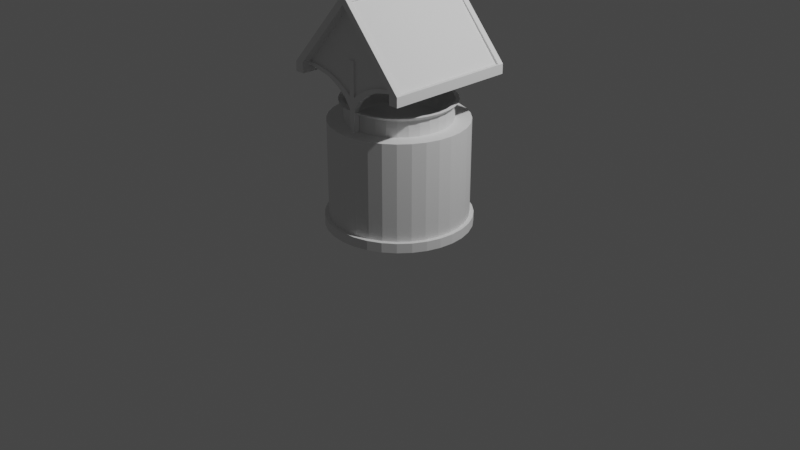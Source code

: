 # Source: greenhaven-well.blend  (saved by Blender 2.81.16; exported with 4.5.12 LTS)
import bpy
from mathutils import Matrix  # noqa: F401  (used for matrix-valued properties, if any)

bpy.ops.wm.read_factory_settings(use_empty=True)
scene = bpy.context.scene
scene.name = 'Scene'

# ---- collections
col_collection = bpy.data.collections.new('Collection'); scene.collection.children.link(col_collection)

# ---- world
world_world = bpy.data.worlds.new('World'); scene.world = world_world
world_world.use_nodes = True; world_world.node_tree.nodes.clear()
_N = world_world.node_tree.nodes; _L = world_world.node_tree.links
n0 = _N.new('ShaderNodeOutputWorld'); n0.name = 'World Output'; n0.location = (300, 300)
n1 = _N.new('ShaderNodeBackground'); n1.name = 'Background'; n1.location = (10, 300)
n1.inputs[0].default_value = (0.05088, 0.05088, 0.05088, 1.0)
_L.new(n1.outputs[0], n0.inputs[0])
n0.is_active_output = True
world_world.color = (0.05088, 0.05088, 0.05088)
world_world.use_sun_shadow = False
world_world.sun_shadow_jitter_overblur = 0.0

# ---- cameras
cam_camera = bpy.data.cameras.new('Camera')
cam_camera.clip_end = 100.0
cam_camera.ortho_scale = 7.314

# ---- lights
light_light = bpy.data.lights.new('Light', 'POINT')
light_light.transmission_factor = 0.0
light_light.energy = 1000.0
light_light.shadow_soft_size = 0.1
light_light.shadow_maximum_resolution = 0.006
light_light.use_absolute_resolution = True

# ---- meshes
me_cylinder = bpy.data.meshes.new('Cylinder')
me_cylinder.from_pydata([(-1.475e-08, 0.75, 0.0), (-1.469e-08, 0.7495, 0.1), (0.1463, 0.7356, 0.0), (0.1462, 0.7351, 0.1), (0.287, 0.6929, 0.0), (0.2868, 0.6924, 0.1), (0.4167, 0.6236, 0.0), (0.4164, 0.6232, 0.1), (0.5303, 0.5303, 0.0), (0.53, 0.53, 0.1), (0.6236, 0.4167, 0.0), (0.6232, 0.4164, 0.1), (0.6929, 0.287, 0.0), (0.6924, 0.2868, 0.1), (0.7356, 0.1463, 0.0), (0.7351, 0.1462, 0.1), (0.75, 1.501e-08, 0.0), (0.7495, 1.513e-08, 0.1), (0.7356, -0.1463, 0.0), (0.7351, -0.1462, 0.1), (0.6929, -0.287, 0.0), (0.6924, -0.2868, 0.1), (0.6236, -0.4167, 0.0), (0.6232, -0.4164, 0.1), (0.5303, -0.5303, 0.0), (0.53, -0.53, 0.1), (0.4167, -0.6236, 0.0), (0.4164, -0.6232, 0.1), (0.287, -0.6929, 0.0), (0.2868, -0.6924, 0.1), (0.1463, -0.7356, 0.0), (0.1462, -0.7351, 0.1), (-2.591e-07, -0.75, 0.0), (-2.589e-07, -0.7495, 0.1), (-0.1463, -0.7356, 0.0), (-0.1462, -0.7351, 0.1), (-0.287, -0.6929, 0.0), (-0.2868, -0.6924, 0.1), (-0.4167, -0.6236, 0.0), (-0.4164, -0.6232, 0.1), (-0.5303, -0.5303, 0.0), (-0.53, -0.53, 0.1), (-0.6236, -0.4167, 0.0), (-0.6232, -0.4164, 0.1), (-0.6929, -0.287, 0.0), (-0.6924, -0.2868, 0.1), (-0.7356, -0.1463, 0.0), (-0.7351, -0.1462, 0.1), (-0.75, 6.826e-07, 0.0), (-0.7495, 6.823e-07, 0.1), (-0.7356, 0.1463, 0.0), (-0.7351, 0.1462, 0.1), (-0.6929, 0.287, 0.0), (-0.6924, 0.2868, 0.1), (-0.6236, 0.4167, 0.0), (-0.6232, 0.4164, 0.1), (-0.5303, 0.5303, 0.0), (-0.53, 0.53, 0.1), (-0.4167, 0.6236, 0.0), (-0.4164, 0.6232, 0.1), (-0.287, 0.6929, 0.0), (-0.2868, 0.6924, 0.1), (-0.1463, 0.7356, 0.0), (-0.1462, 0.7351, 0.1), (-1.036e-08, 0.7082, 0.1), (0.1382, 0.6946, 0.1), (0.271, 0.6543, 0.1), (0.3935, 0.5889, 0.1), (0.5008, 0.5008, 0.1), (0.5889, 0.3935, 0.1), (0.6543, 0.271, 0.1), (0.6946, 0.1382, 0.1), (0.7082, 2.94e-08, 0.1), (0.6946, -0.1382, 0.1), (0.6543, -0.271, 0.1), (0.5889, -0.3935, 0.1), (0.5008, -0.5008, 0.1), (0.3935, -0.5889, 0.1), (0.271, -0.6543, 0.1), (0.1382, -0.6946, 0.1), (-2.411e-07, -0.7082, 0.1), (-0.1382, -0.6946, 0.1), (-0.271, -0.6543, 0.1), (-0.3935, -0.5889, 0.1), (-0.5008, -0.5008, 0.1), (-0.5889, -0.3935, 0.1), (-0.6543, -0.271, 0.1), (-0.6946, -0.1382, 0.1), (-0.7082, 6.598e-07, 0.1), (-0.6946, 0.1382, 0.1), (-0.6543, 0.271, 0.1), (-0.5889, 0.3935, 0.1), (-0.5008, 0.5008, 0.1), (-0.3935, 0.5889, 0.1), (-0.271, 0.6543, 0.1), (-0.1382, 0.6946, 0.1), (-2.924e-08, 0.7078, 1.1), (0.1381, 0.6942, 1.1), (0.2709, 0.6539, 1.1), (0.3932, 0.5885, 1.1), (0.5005, 0.5005, 1.1), (0.5885, 0.3932, 1.1), (0.6539, 0.2709, 1.1), (0.6942, 0.1381, 1.1), (0.7078, 2.954e-08, 1.1), (0.6942, -0.1381, 1.1), (0.6539, -0.2709, 1.1), (0.5885, -0.3932, 1.1), (0.5005, -0.5005, 1.1), (0.3932, -0.5885, 1.1), (0.2709, -0.6539, 1.1), (0.1381, -0.6942, 1.1), (-2.599e-07, -0.7078, 1.1), (-0.1381, -0.6942, 1.1), (-0.2709, -0.6539, 1.1), (-0.3932, -0.5885, 1.1), (-0.5005, -0.5005, 1.1), (-0.5885, -0.3932, 1.1), (-0.6539, -0.2709, 1.1), (-0.6942, -0.1381, 1.1), (-0.7078, 6.595e-07, 1.1), (-0.6942, 0.1381, 1.1), (-0.6539, 0.2709, 1.1), (-0.5885, 0.3932, 1.1), (-0.5005, 0.5005, 1.1), (-0.3932, 0.5885, 1.1), (-0.2709, 0.6539, 1.1), (-0.1381, 0.6942, 1.1), (-3.995e-09, 0.4145, 1.1), (0.08087, 0.4066, 1.1), (0.1586, 0.383, 1.1), (0.2303, 0.3447, 1.1), (0.2931, 0.2931, 1.1), (0.3447, 0.2303, 1.1), (0.383, 0.1586, 1.1), (0.4066, 0.08087, 1.1), (0.4145, 9.528e-08, 1.1), (0.4066, -0.08087, 1.1), (0.383, -0.1586, 1.1), (0.3447, -0.2303, 1.1), (0.2931, -0.2931, 1.1), (0.2303, -0.3447, 1.1), (0.1586, -0.383, 1.1), (0.08087, -0.4066, 1.1), (-1.391e-07, -0.4145, 1.1), (-0.08087, -0.4066, 1.1), (-0.1586, -0.383, 1.1), (-0.2303, -0.3447, 1.1), (-0.2931, -0.2931, 1.1), (-0.3447, -0.2303, 1.1), (-0.383, -0.1586, 1.1), (-0.4066, -0.08087, 1.1), (-0.4145, 4.642e-07, 1.1), (-0.4066, 0.08087, 1.1), (-0.383, 0.1586, 1.1), (-0.3447, 0.2303, 1.1), (-0.2931, 0.2931, 1.1), (-0.2303, 0.3447, 1.1), (-0.1586, 0.383, 1.1), (-0.08087, 0.4066, 1.1), (-1.221e-08, 0.5408, 1.1), (0.1055, 0.5304, 1.1), (0.2069, 0.4996, 1.1), (0.3004, 0.4496, 1.1), (0.3824, 0.3824, 1.1), (0.4496, 0.3004, 1.1), (0.4996, 0.2069, 1.1), (0.5304, 0.1055, 1.1), (0.5408, 7.041e-08, 1.1), (0.5304, -0.1055, 1.1), (0.4996, -0.2069, 1.1), (0.4496, -0.3004, 1.1), (0.3824, -0.3824, 1.1), (0.3004, -0.4496, 1.1), (0.2069, -0.4996, 1.1), (0.1055, -0.5304, 1.1), (-1.884e-07, -0.5408, 1.1), (-0.1055, -0.5304, 1.1), (-0.2069, -0.4996, 1.1), (-0.3004, -0.4496, 1.1), (-0.3824, -0.3824, 1.1), (-0.4496, -0.3004, 1.1), (-0.4996, -0.2069, 1.1), (-0.5304, -0.1055, 1.1), (-0.5408, 5.518e-07, 1.1), (-0.5304, 0.1055, 1.1), (-0.4996, 0.2069, 1.1), (-0.4496, 0.3004, 1.1), (-0.3824, 0.3824, 1.1), (-0.3004, 0.4496, 1.1), (-0.2069, 0.4996, 1.1), (-0.1055, 0.5304, 1.1), (0.1009, 0.5071, 1.259), (-1.271e-08, 0.5171, 1.259), (0.1979, 0.4777, 1.259), (0.2873, 0.4299, 1.259), (0.3656, 0.3656, 1.259), (0.4299, 0.2873, 1.259), (0.4777, 0.1979, 1.259), (0.5071, 0.1009, 1.259), (0.5171, 7.508e-08, 1.259), (0.5071, -0.1009, 1.259), (0.4777, -0.1979, 1.259), (0.4299, -0.2873, 1.259), (0.3656, -0.3656, 1.259), (0.2873, -0.4299, 1.259), (0.1979, -0.4777, 1.259), (0.1009, -0.5071, 1.259), (-1.812e-07, -0.5171, 1.259), (-0.1009, -0.5071, 1.259), (-0.1979, -0.4777, 1.259), (-0.2873, -0.4299, 1.259), (-0.3656, -0.3656, 1.259), (-0.4299, -0.2873, 1.259), (-0.4777, -0.1979, 1.259), (-0.5071, -0.1009, 1.259), (-0.5171, 5.353e-07, 1.259), (-0.5071, 0.1009, 1.259), (-0.4777, 0.1979, 1.259), (-0.4299, 0.2873, 1.259), (-0.3656, 0.3656, 1.259), (-0.2873, 0.4299, 1.259), (-0.1979, 0.4777, 1.259), (-0.1009, 0.5071, 1.259), (0.1055, 0.5304, 1.259), (-1.221e-08, 0.5408, 1.259), (0.2069, 0.4996, 1.259), (0.3004, 0.4496, 1.259), (0.3824, 0.3824, 1.259), (0.4496, 0.3004, 1.259), (0.4996, 0.2069, 1.259), (0.5304, 0.1055, 1.259), (0.5408, 7.041e-08, 1.259), (0.5304, -0.1055, 1.259), (0.4996, -0.2069, 1.259), (0.4496, -0.3004, 1.259), (0.3824, -0.3824, 1.259), (0.3004, -0.4496, 1.259), (0.2069, -0.4996, 1.259), (0.1055, -0.5304, 1.259), (-1.884e-07, -0.5408, 1.259), (-0.1055, -0.5304, 1.259), (-0.2069, -0.4996, 1.259), (-0.3004, -0.4496, 1.259), (-0.3824, -0.3824, 1.259), (-0.4496, -0.3004, 1.259), (-0.4996, -0.2069, 1.259), (-0.5304, -0.1055, 1.259), (-0.5408, 5.518e-07, 1.259), (-0.5304, 0.1055, 1.259), (-0.4996, 0.2069, 1.259), (-0.4496, 0.3004, 1.259), (-0.3824, 0.3824, 1.259), (-0.3004, 0.4496, 1.259), (-0.2069, 0.4996, 1.259), (-0.1055, 0.5304, 1.259), (0.1009, 0.5071, 1.259), (-1.271e-08, 0.5171, 1.259), (0.1979, 0.4777, 1.259), (0.2873, 0.4299, 1.259), (0.3656, 0.3656, 1.259), (0.4299, 0.2873, 1.259), (0.4777, 0.1979, 1.259), (0.5071, 0.1009, 1.259), (0.5171, 7.508e-08, 1.259), (0.5071, -0.1009, 1.259), (0.4777, -0.1979, 1.259), (0.4299, -0.2873, 1.259), (0.3656, -0.3656, 1.259), (0.2873, -0.4299, 1.259), (0.1979, -0.4777, 1.259), (0.1009, -0.5071, 1.259), (-1.812e-07, -0.5171, 1.259), (-0.1009, -0.5071, 1.259), (-0.1979, -0.4777, 1.259), (-0.2873, -0.4299, 1.259), (-0.3656, -0.3656, 1.259), (-0.4299, -0.2873, 1.259), (-0.4777, -0.1979, 1.259), (-0.5071, -0.1009, 1.259), (-0.5171, 5.353e-07, 1.259), (-0.5071, 0.1009, 1.259), (-0.4777, 0.1979, 1.259), (-0.4299, 0.2873, 1.259), (-0.3656, 0.3656, 1.259), (-0.2873, 0.4299, 1.259), (-0.1979, 0.4777, 1.259), (-0.1009, 0.5071, 1.259), (0.1055, 0.5304, 1.259), (-1.221e-08, 0.5408, 1.259), (0.2069, 0.4996, 1.259), (0.3004, 0.4496, 1.259), (0.3824, 0.3824, 1.259), (0.4496, 0.3004, 1.259), (0.4996, 0.2069, 1.259), (0.5304, 0.1055, 1.259), (0.5408, 7.041e-08, 1.259), (0.5304, -0.1055, 1.259), (0.4996, -0.2069, 1.259), (0.4496, -0.3004, 1.259), (0.3824, -0.3824, 1.259), (0.3004, -0.4496, 1.259), (0.2069, -0.4996, 1.259), (0.1055, -0.5304, 1.259), (-1.884e-07, -0.5408, 1.259), (-0.1055, -0.5304, 1.259), (-0.2069, -0.4996, 1.259), (-0.3004, -0.4496, 1.259), (-0.3824, -0.3824, 1.259), (-0.4496, -0.3004, 1.259), (-0.4996, -0.2069, 1.259), (-0.5304, -0.1055, 1.259), (-0.5408, 5.518e-07, 1.259), (-0.5304, 0.1055, 1.259), (-0.4996, 0.2069, 1.259), (-0.4496, 0.3004, 1.259), (-0.3824, 0.3824, 1.259), (-0.3004, 0.4496, 1.259), (-0.2069, 0.4996, 1.259), (-0.1055, 0.5304, 1.259), (0.2077, 0.5002, 1.3), (0.1058, 0.5311, 1.3), (0.3016, 0.45, 1.3), (0.3839, 0.3825, 1.3), (0.4514, 0.3002, 1.3), (0.5016, 0.2063, 1.3), (0.5325, 0.1044, 1.3), (0.543, -0.001576, 1.3), (0.5325, -0.1075, 1.3), (0.5016, -0.2094, 1.3), (0.4514, -0.3033, 1.3), (0.3839, -0.3856, 1.3), (0.3016, -0.4532, 1.3), (0.2077, -0.5034, 1.3), (0.1058, -0.5343, 1.3), (-0.0001554, -0.5447, 1.3), (-0.1061, -0.5343, 1.3), (-0.208, -0.5034, 1.3), (-0.3019, -0.4532, 1.3), (-0.3842, -0.3856, 1.3), (-0.4518, -0.3033, 1.3), (-0.5019, -0.2094, 1.3), (-0.5329, -0.1075, 1.3), (-0.5433, -0.001575, 1.3), (-0.5329, 0.1044, 1.3), (-0.5019, 0.2063, 1.3), (-0.4518, 0.3002, 1.3), (-0.3842, 0.3825, 1.3), (-0.3019, 0.45, 1.3), (-0.208, 0.5002, 1.3), (-0.1061, 0.5311, 1.3), (-0.0001552, 0.5416, 1.3), (0.224, 0.5388, 1.3), (0.1141, 0.5721, 1.3), (0.3253, 0.4846, 1.3), (0.4141, 0.4117, 1.3), (0.4869, 0.323, 1.3), (0.5411, 0.2217, 1.3), (0.5744, 0.1117, 1.3), (0.5857, -0.002574, 1.3), (0.5744, -0.1169, 1.3), (0.5411, -0.2268, 1.3), (0.4869, -0.3281, 1.3), (0.4141, -0.4169, 1.3), (0.3253, -0.4898, 1.3), (0.224, -0.5439, 1.3), (0.1141, -0.5773, 1.3), (-0.0002537, -0.5885, 1.3), (-0.1146, -0.5773, 1.3), (-0.2245, -0.5439, 1.3), (-0.3258, -0.4898, 1.3), (-0.4146, -0.4169, 1.3), (-0.4874, -0.3281, 1.3), (-0.5416, -0.2268, 1.3), (-0.5749, -0.1169, 1.3), (-0.5862, -0.002573, 1.3), (-0.5749, 0.1117, 1.3), (-0.5416, 0.2217, 1.3), (-0.4874, 0.323, 1.3), (-0.4146, 0.4117, 1.3), (-0.3258, 0.4846, 1.3), (-0.2245, 0.5388, 1.3), (-0.1146, 0.5721, 1.3), (-0.0002535, 0.5834, 1.3), (0.1058, 0.5311, 1.3), (-0.0001552, 0.5416, 1.3), (0.1141, 0.5721, 1.3), (-0.0002535, 0.5834, 1.3)], [], [(0, 1, 3, 2), (2, 3, 5, 4), (4, 5, 7, 6), (6, 7, 9, 8), (8, 9, 11, 10), (10, 11, 13, 12), (12, 13, 15, 14), (14, 15, 17, 16), (16, 17, 19, 18), (18, 19, 21, 20), (20, 21, 23, 22), (22, 23, 25, 24), (24, 25, 27, 26), (26, 27, 29, 28), (28, 29, 31, 30), (30, 31, 33, 32), (32, 33, 35, 34), (34, 35, 37, 36), (36, 37, 39, 38), (38, 39, 41, 40), (40, 41, 43, 42), (42, 43, 45, 44), (44, 45, 47, 46), (46, 47, 49, 48), (48, 49, 51, 50), (50, 51, 53, 52), (52, 53, 55, 54), (54, 55, 57, 56), (56, 57, 59, 58), (58, 59, 61, 60), (9, 7, 67, 68), (60, 61, 63, 62), (62, 63, 1, 0), (0, 2, 4, 6, 8, 10, 12, 14, 16, 18, 20, 22, 24, 26, 28, 30, 32, 34, 36, 38, 40, 42, 44, 46, 48, 50, 52, 54, 56, 58, 60, 62), (87, 86, 118, 119), (27, 25, 76, 77), (45, 43, 85, 86), (63, 61, 94, 95), (19, 17, 72, 73), (37, 35, 81, 82), (55, 53, 90, 91), (11, 9, 68, 69), (29, 27, 77, 78), (47, 45, 86, 87), (3, 1, 64, 65), (1, 63, 95, 64), (21, 19, 73, 74), (39, 37, 82, 83), (57, 55, 91, 92), (13, 11, 69, 70), (31, 29, 78, 79), (49, 47, 87, 88), (5, 3, 65, 66), (23, 21, 74, 75), (41, 39, 83, 84), (59, 57, 92, 93), (15, 13, 70, 71), (33, 31, 79, 80), (51, 49, 88, 89), (7, 5, 66, 67), (25, 23, 75, 76), (43, 41, 84, 85), (61, 59, 93, 94), (17, 15, 71, 72), (35, 33, 80, 81), (53, 51, 89, 90), (122, 121, 153, 154), (74, 73, 105, 106), (88, 87, 119, 120), (75, 74, 106, 107), (89, 88, 120, 121), (76, 75, 107, 108), (90, 89, 121, 122), (77, 76, 108, 109), (91, 90, 122, 123), (78, 77, 109, 110), (65, 64, 96, 97), (92, 91, 123, 124), (79, 78, 110, 111), (66, 65, 97, 98), (93, 92, 124, 125), (80, 79, 111, 112), (67, 66, 98, 99), (94, 93, 125, 126), (81, 80, 112, 113), (68, 67, 99, 100), (95, 94, 126, 127), (82, 81, 113, 114), (69, 68, 100, 101), (64, 95, 127, 96), (83, 82, 114, 115), (70, 69, 101, 102), (84, 83, 115, 116), (71, 70, 102, 103), (85, 84, 116, 117), (72, 71, 103, 104), (86, 85, 117, 118), (73, 72, 104, 105), (160, 161, 224, 225), (109, 108, 140, 141), (123, 122, 154, 155), (110, 109, 141, 142), (97, 96, 128, 129), (124, 123, 155, 156), (111, 110, 142, 143), (98, 97, 129, 130), (125, 124, 156, 157), (112, 111, 143, 144), (99, 98, 130, 131), (126, 125, 157, 158), (113, 112, 144, 145), (100, 99, 131, 132), (127, 126, 158, 159), (114, 113, 145, 146), (101, 100, 132, 133), (96, 127, 159, 128), (115, 114, 146, 147), (102, 101, 133, 134), (116, 115, 147, 148), (103, 102, 134, 135), (117, 116, 148, 149), (104, 103, 135, 136), (118, 117, 149, 150), (105, 104, 136, 137), (119, 118, 150, 151), (106, 105, 137, 138), (120, 119, 151, 152), (107, 106, 138, 139), (121, 120, 152, 153), (108, 107, 139, 140), (129, 130, 131, 132, 133, 134, 135, 136, 137, 138, 139, 140, 141, 142, 143, 144, 145, 146, 147, 148, 149, 150, 151, 152, 153, 154, 155, 156, 157, 158, 159, 128), (186, 187, 251, 250), (140, 139, 203, 204), (185, 186, 250, 249), (139, 138, 202, 203), (184, 185, 249, 248), (138, 137, 201, 202), (183, 184, 248, 247), (137, 136, 200, 201), (182, 183, 247, 246), (136, 135, 199, 200), (181, 182, 246, 245), (135, 134, 198, 199), (180, 181, 245, 244), (134, 133, 197, 198), (128, 159, 223, 193), (179, 180, 244, 243), (133, 132, 196, 197), (159, 158, 222, 223), (178, 179, 243, 242), (132, 131, 195, 196), (158, 157, 221, 222), (177, 178, 242, 241), (131, 130, 194, 195), (157, 156, 220, 221), (176, 177, 241, 240), (130, 129, 192, 194), (156, 155, 219, 220), (175, 176, 240, 239), (129, 128, 193, 192), (155, 154, 218, 219), (174, 175, 239, 238), (216, 215, 342, 343), (241, 242, 369, 368), (215, 214, 341, 342), (240, 241, 368, 367), (214, 213, 340, 341), (239, 240, 367, 366), (213, 212, 339, 340), (238, 239, 366, 365), (212, 211, 338, 339), (237, 238, 365, 364), (211, 210, 337, 338), (236, 237, 364, 363), (210, 209, 336, 337), (235, 236, 363, 362), (209, 208, 335, 336), (234, 235, 362, 361), (208, 207, 334, 335), (233, 234, 361, 360), (207, 206, 333, 334), (232, 233, 360, 359), (206, 205, 332, 333), (231, 232, 359, 358), (205, 204, 331, 332), (230, 231, 358, 357), (192, 224, 353, 321), (204, 203, 330, 331), (229, 230, 357, 356), (255, 225, 383, 382), (203, 202, 329, 330), (254, 255, 319, 318), (228, 229, 356, 355), (254, 255, 382, 381), (141, 140, 204, 205), (187, 188, 252, 251), (161, 162, 226, 224), (142, 141, 205, 206), (188, 189, 253, 252), (162, 163, 227, 226), (143, 142, 206, 207), (189, 190, 254, 253), (163, 164, 228, 227), (144, 143, 207, 208), (190, 191, 255, 254), (164, 165, 229, 228), (145, 144, 208, 209), (191, 160, 225, 255), (165, 166, 230, 229), (146, 145, 209, 210), (166, 167, 231, 230), (147, 146, 210, 211), (167, 168, 232, 231), (148, 147, 211, 212), (168, 169, 233, 232), (149, 148, 212, 213), (169, 170, 234, 233), (150, 149, 213, 214), (170, 171, 235, 234), (151, 150, 214, 215), (171, 172, 236, 235), (152, 151, 215, 216), (172, 173, 237, 236), (153, 152, 216, 217), (173, 174, 238, 237), (154, 153, 217, 218), (257, 289, 387, 385), (228, 229, 293, 292), (202, 203, 267, 266), (255, 225, 289, 319), (229, 230, 294, 293), (203, 204, 268, 267), (224, 192, 256, 288), (230, 231, 295, 294), (205, 204, 268, 269), (231, 232, 296, 295), (206, 205, 269, 270), (232, 233, 297, 296), (207, 206, 270, 271), (233, 234, 298, 297), (208, 207, 271, 272), (234, 235, 299, 298), (209, 208, 272, 273), (235, 236, 300, 299), (210, 209, 273, 274), (236, 237, 301, 300), (211, 210, 274, 275), (237, 238, 302, 301), (212, 211, 275, 276), (239, 238, 302, 303), (213, 212, 276, 277), (240, 239, 303, 304), (214, 213, 277, 278), (241, 240, 304, 305), (215, 214, 278, 279), (242, 241, 305, 306), (216, 215, 279, 280), (243, 242, 306, 307), (217, 216, 280, 281), (193, 225, 289, 257), (244, 243, 307, 308), (218, 217, 281, 282), (245, 244, 308, 309), (218, 219, 283, 282), (192, 193, 257, 256), (246, 245, 309, 310), (219, 220, 284, 283), (192, 194, 258, 256), (247, 246, 310, 311), (220, 221, 285, 284), (194, 195, 259, 258), (248, 247, 311, 312), (221, 222, 286, 285), (195, 196, 260, 259), (249, 248, 312, 313), (222, 223, 287, 286), (196, 197, 261, 260), (250, 249, 313, 314), (223, 193, 257, 287), (197, 198, 262, 261), (251, 250, 314, 315), (225, 224, 288, 289), (198, 199, 263, 262), (251, 252, 316, 315), (224, 226, 290, 288), (199, 200, 264, 263), (252, 253, 317, 316), (226, 227, 291, 290), (200, 201, 265, 264), (253, 254, 318, 317), (227, 228, 292, 291), (201, 202, 266, 265), (320, 321, 353, 352), (348, 347, 379, 380), (335, 334, 366, 367), (322, 320, 352, 354), (349, 348, 380, 381), (336, 335, 367, 368), (323, 322, 354, 355), (350, 349, 381, 382), (337, 336, 368, 369), (324, 323, 355, 356), (351, 350, 382, 383), (338, 337, 369, 370), (325, 324, 356, 357), (339, 338, 370, 371), (326, 325, 357, 358), (340, 339, 371, 372), (327, 326, 358, 359), (341, 340, 372, 373), (328, 327, 359, 360), (342, 341, 373, 374), (329, 328, 360, 361), (343, 342, 374, 375), (330, 329, 361, 362), (344, 343, 375, 376), (331, 330, 362, 363), (345, 344, 376, 377), (332, 331, 363, 364), (346, 345, 377, 378), (333, 332, 364, 365), (347, 346, 378, 379), (334, 333, 365, 366), (384, 385, 387, 386), (256, 257, 385, 384), (242, 243, 370, 369), (217, 216, 343, 344), (225, 193, 351, 383), (243, 244, 371, 370), (218, 217, 344, 345), (244, 245, 372, 371), (219, 218, 345, 346), (245, 246, 373, 372), (220, 219, 346, 347), (194, 192, 321, 320), (246, 247, 374, 373), (221, 220, 347, 348), (195, 194, 320, 322), (247, 248, 375, 374), (289, 288, 386, 387), (222, 221, 348, 349), (196, 195, 322, 323), (248, 249, 376, 375), (223, 222, 349, 350), (197, 196, 323, 324), (249, 250, 377, 376), (193, 223, 350, 351), (198, 197, 324, 325), (250, 251, 378, 377), (199, 198, 325, 326), (251, 252, 379, 378), (224, 226, 352, 353), (200, 199, 326, 327), (252, 253, 380, 379), (226, 227, 354, 352), (201, 200, 327, 328), (288, 256, 384, 386), (253, 254, 381, 380), (227, 228, 355, 354), (202, 201, 328, 329)])
_uv = me_cylinder.uv_layers.new(name='UVMap')
_uv.uv.foreach_set('vector', [1.0, 0.5, 1.0, 1.0, 0.9688, 1.0, 0.9688, 0.5, 0.9688, 0.5, 0.9688, 1.0, 0.9375, 1.0, 0.9375, 0.5, 0.9375, 0.5, 0.9375, 1.0, 0.9062, 1.0, 0.9062, 0.5, 0.9062, 0.5, 0.9062, 1.0, 0.875, 1.0, 0.875, 0.5, 0.875, 0.5, 0.875, 1.0, 0.8438, 1.0, 0.8438, 0.5, 0.8438, 0.5, 0.8438, 1.0, 0.8125, 1.0, 0.8125, 0.5, 0.8125, 0.5, 0.8125, 1.0, 0.7812, 1.0, 0.7812, 0.5, 0.7812, 0.5, 0.7812, 1.0, 0.75, 1.0, 0.75, 0.5, 0.75, 0.5, 0.75, 1.0, 0.7188, 1.0, 0.7188, 0.5, 0.7188, 0.5, 0.7188, 1.0, 0.6875, 1.0, 0.6875, 0.5, 0.6875, 0.5, 0.6875, 1.0, 0.6562, 1.0, 0.6562, 0.5, 0.6562, 0.5, 0.6562, 1.0, 0.625, 1.0, 0.625, 0.5, 0.625, 0.5, 0.625, 1.0, 0.5938, 1.0, 0.5938, 0.5, 0.5938, 0.5, 0.5938, 1.0, 0.5625, 1.0, 0.5625, 0.5, 0.5625, 0.5, 0.5625, 1.0, 0.5312, 1.0, 0.5312, 0.5, 0.5312, 0.5, 0.5312, 1.0, 0.5, 1.0, 0.5, 0.5, 0.5, 0.5, 0.5, 1.0, 0.4688, 1.0, 0.4688, 0.5, 0.4688, 0.5, 0.4688, 1.0, 0.4375, 1.0, 0.4375, 0.5, 0.4375, 0.5, 0.4375, 1.0, 0.4062, 1.0, 0.4062, 0.5, 0.4062, 0.5, 0.4062, 1.0, 0.375, 1.0, 0.375, 0.5, 0.375, 0.5, 0.375, 1.0, 0.3438, 1.0, 0.3438, 0.5, 0.3438, 0.5, 0.3438, 1.0, 0.3125, 1.0, 0.3125, 0.5, 0.3125, 0.5, 0.3125, 1.0, 0.2812, 1.0, 0.2812, 0.5, 0.2812, 0.5, 0.2812, 1.0, 0.25, 1.0, 0.25, 0.5, 0.25, 0.5, 0.25, 1.0, 0.2188, 1.0, 0.2188, 0.5, 0.2188, 0.5, 0.2188, 1.0, 0.1875, 1.0, 0.1875, 0.5, 0.1875, 0.5, 0.1875, 1.0, 0.1562, 1.0, 0.1562, 0.5, 0.1562, 0.5, 0.1562, 1.0, 0.125, 1.0, 0.125, 0.5, 0.125, 0.5, 0.125, 1.0, 0.09375, 1.0, 0.09375, 0.5, 0.09375, 0.5, 0.09375, 1.0, 0.0625, 1.0, 0.0625, 0.5, 0.875, 1.0, 0.9062, 1.0, 0.9062, 1.0, 0.875, 1.0, 0.0625, 0.5, 0.0625, 1.0, 0.03125, 1.0, 0.03125, 0.5, 0.03125, 0.5, 0.03125, 1.0, 0.0, 1.0, 0.0, 0.5, 0.75, 0.49, 0.7968, 0.4854, 0.8418, 0.4717, 0.8833, 0.4496, 0.9197, 0.4197, 0.9496, 0.3833, 0.9717, 0.3418, 0.9854, 0.2968, 0.99, 0.25, 0.9854, 0.2032, 0.9717, 0.1582, 0.9496, 0.1167, 0.9197, 0.08029, 0.8833, 0.05045, 0.8418, 0.02827, 0.7968, 0.01461, 0.75, 0.01, 0.7032, 0.01461, 0.6582, 0.02827, 0.6167, 0.05045, 0.5803, 0.08029, 0.5504, 0.1167, 0.5283, 0.1582, 0.5146, 0.2032, 0.51, 0.25, 0.5146, 0.2968, 0.5283, 0.3418, 0.5504, 0.3833, 0.5803, 0.4197, 0.6167, 0.4496, 0.6582, 0.4717, 0.7032, 0.4854, 0.2812, 1.0, 0.3125, 1.0, 0.3125, 1.0, 0.2812, 1.0, 0.5938, 1.0, 0.625, 1.0, 0.625, 1.0, 0.5938, 1.0, 0.3125, 1.0, 0.3438, 1.0, 0.3438, 1.0, 0.3125, 1.0, 0.03125, 1.0, 0.0625, 1.0, 0.0625, 1.0, 0.03125, 1.0, 0.7188, 1.0, 0.75, 1.0, 0.75, 1.0, 0.7188, 1.0, 0.4375, 1.0, 0.4688, 1.0, 0.4688, 1.0, 0.4375, 1.0, 0.1562, 1.0, 0.1875, 1.0, 0.1875, 1.0, 0.1562, 1.0, 0.8438, 1.0, 0.875, 1.0, 0.875, 1.0, 0.8438, 1.0, 0.5625, 1.0, 0.5938, 1.0, 0.5938, 1.0, 0.5625, 1.0, 0.2812, 1.0, 0.3125, 1.0, 0.3125, 1.0, 0.2812, 1.0, 0.9688, 1.0, 1.0, 1.0, 1.0, 1.0, 0.9688, 1.0, 0.0, 1.0, 0.03125, 1.0, 0.03125, 1.0, 0.0, 1.0, 0.6875, 1.0, 0.7188, 1.0, 0.7188, 1.0, 0.6875, 1.0, 0.4062, 1.0, 0.4375, 1.0, 0.4375, 1.0, 0.4062, 1.0, 0.125, 1.0, 0.1562, 1.0, 0.1562, 1.0, 0.125, 1.0, 0.8125, 1.0, 0.8438, 1.0, 0.8438, 1.0, 0.8125, 1.0, 0.5312, 1.0, 0.5625, 1.0, 0.5625, 1.0, 0.5312, 1.0, 0.25, 1.0, 0.2812, 1.0, 0.2812, 1.0, 0.25, 1.0, 0.9375, 1.0, 0.9688, 1.0, 0.9688, 1.0, 0.9375, 1.0, 0.6562, 1.0, 0.6875, 1.0, 0.6875, 1.0, 0.6562, 1.0, 0.375, 1.0, 0.4062, 1.0, 0.4062, 1.0, 0.375, 1.0, 0.09375, 1.0, 0.125, 1.0, 0.125, 1.0, 0.09375, 1.0, 0.7812, 1.0, 0.8125, 1.0, 0.8125, 1.0, 0.7812, 1.0, 0.5, 1.0, 0.5312, 1.0, 0.5312, 1.0, 0.5, 1.0, 0.2188, 1.0, 0.25, 1.0, 0.25, 1.0, 0.2188, 1.0, 0.9062, 1.0, 0.9375, 1.0, 0.9375, 1.0, 0.9062, 1.0, 0.625, 1.0, 0.6562, 1.0, 0.6562, 1.0, 0.625, 1.0, 0.3438, 1.0, 0.375, 1.0, 0.375, 1.0, 0.3438, 1.0, 0.0625, 1.0, 0.09375, 1.0, 0.09375, 1.0, 0.0625, 1.0, 0.75, 1.0, 0.7812, 1.0, 0.7812, 1.0, 0.75, 1.0, 0.4688, 1.0, 0.5, 1.0, 0.5, 1.0, 0.4688, 1.0, 0.1875, 1.0, 0.2188, 1.0, 0.2188, 1.0, 0.1875, 1.0, 0.1875, 1.0, 0.2188, 1.0, 0.2188, 1.0, 0.1875, 1.0, 0.6875, 1.0, 0.7188, 1.0, 0.7188, 1.0, 0.6875, 1.0, 0.25, 1.0, 0.2812, 1.0, 0.2812, 1.0, 0.25, 1.0, 0.6562, 1.0, 0.6875, 1.0, 0.6875, 1.0, 0.6562, 1.0, 0.2188, 1.0, 0.25, 1.0, 0.25, 1.0, 0.2188, 1.0, 0.625, 1.0, 0.6562, 1.0, 0.6562, 1.0, 0.625, 1.0, 0.1875, 1.0, 0.2188, 1.0, 0.2188, 1.0, 0.1875, 1.0, 0.5938, 1.0, 0.625, 1.0, 0.625, 1.0, 0.5938, 1.0, 0.1562, 1.0, 0.1875, 1.0, 0.1875, 1.0, 0.1562, 1.0, 0.5625, 1.0, 0.5938, 1.0, 0.5938, 1.0, 0.5625, 1.0, 0.9688, 1.0, 1.0, 1.0, 1.0, 1.0, 0.9688, 1.0, 0.125, 1.0, 0.1562, 1.0, 0.1562, 1.0, 0.125, 1.0, 0.5312, 1.0, 0.5625, 1.0, 0.5625, 1.0, 0.5312, 1.0, 0.9375, 1.0, 0.9688, 1.0, 0.9688, 1.0, 0.9375, 1.0, 0.09375, 1.0, 0.125, 1.0, 0.125, 1.0, 0.09375, 1.0, 0.5, 1.0, 0.5312, 1.0, 0.5312, 1.0, 0.5, 1.0, 0.9062, 1.0, 0.9375, 1.0, 0.9375, 1.0, 0.9062, 1.0, 0.0625, 1.0, 0.09375, 1.0, 0.09375, 1.0, 0.0625, 1.0, 0.4688, 1.0, 0.5, 1.0, 0.5, 1.0, 0.4688, 1.0, 0.875, 1.0, 0.9062, 1.0, 0.9062, 1.0, 0.875, 1.0, 0.03125, 1.0, 0.0625, 1.0, 0.0625, 1.0, 0.03125, 1.0, 0.4375, 1.0, 0.4688, 1.0, 0.4688, 1.0, 0.4375, 1.0, 0.8438, 1.0, 0.875, 1.0, 0.875, 1.0, 0.8438, 1.0, 0.0, 1.0, 0.03125, 1.0, 0.03125, 1.0, 0.0, 1.0, 0.4062, 1.0, 0.4375, 1.0, 0.4375, 1.0, 0.4062, 1.0, 0.8125, 1.0, 0.8438, 1.0, 0.8438, 1.0, 0.8125, 1.0, 0.375, 1.0, 0.4062, 1.0, 0.4062, 1.0, 0.375, 1.0, 0.7812, 1.0, 0.8125, 1.0, 0.8125, 1.0, 0.7812, 1.0, 0.3438, 1.0, 0.375, 1.0, 0.375, 1.0, 0.3438, 1.0, 0.75, 1.0, 0.7812, 1.0, 0.7812, 1.0, 0.75, 1.0, 0.3125, 1.0, 0.3438, 1.0, 0.3438, 1.0, 0.3125, 1.0, 0.7188, 1.0, 0.75, 1.0, 0.75, 1.0, 0.7188, 1.0, 0.0, 0.0, 0.0, 0.0, 0.0, 0.0, 0.0, 0.0, 0.5938, 1.0, 0.625, 1.0, 0.625, 1.0, 0.5938, 1.0, 0.1562, 1.0, 0.1875, 1.0, 0.1875, 1.0, 0.1562, 1.0, 0.5625, 1.0, 0.5938, 1.0, 0.5938, 1.0, 0.5625, 1.0, 0.9688, 1.0, 1.0, 1.0, 1.0, 1.0, 0.9688, 1.0, 0.125, 1.0, 0.1562, 1.0, 0.1562, 1.0, 0.125, 1.0, 0.5312, 1.0, 0.5625, 1.0, 0.5625, 1.0, 0.5312, 1.0, 0.9375, 1.0, 0.9688, 1.0, 0.9688, 1.0, 0.9375, 1.0, 0.09375, 1.0, 0.125, 1.0, 0.125, 1.0, 0.09375, 1.0, 0.5, 1.0, 0.5312, 1.0, 0.5312, 1.0, 0.5, 1.0, 0.9062, 1.0, 0.9375, 1.0, 0.9375, 1.0, 0.9062, 1.0, 0.0625, 1.0, 0.09375, 1.0, 0.09375, 1.0, 0.0625, 1.0, 0.4688, 1.0, 0.5, 1.0, 0.5, 1.0, 0.4688, 1.0, 0.875, 1.0, 0.9062, 1.0, 0.9062, 1.0, 0.875, 1.0, 0.03125, 1.0, 0.0625, 1.0, 0.0625, 1.0, 0.03125, 1.0, 0.4375, 1.0, 0.4688, 1.0, 0.4688, 1.0, 0.4375, 1.0, 0.8438, 1.0, 0.875, 1.0, 0.875, 1.0, 0.8438, 1.0, 0.0, 1.0, 0.03125, 1.0, 0.03125, 1.0, 0.0, 1.0, 0.4062, 1.0, 0.4375, 1.0, 0.4375, 1.0, 0.4062, 1.0, 0.8125, 1.0, 0.8438, 1.0, 0.8438, 1.0, 0.8125, 1.0, 0.375, 1.0, 0.4062, 1.0, 0.4062, 1.0, 0.375, 1.0, 0.7812, 1.0, 0.8125, 1.0, 0.8125, 1.0, 0.7812, 1.0, 0.3438, 1.0, 0.375, 1.0, 0.375, 1.0, 0.3438, 1.0, 0.75, 1.0, 0.7812, 1.0, 0.7812, 1.0, 0.75, 1.0, 0.3125, 1.0, 0.3438, 1.0, 0.3438, 1.0, 0.3125, 1.0, 0.7188, 1.0, 0.75, 1.0, 0.75, 1.0, 0.7188, 1.0, 0.2812, 1.0, 0.3125, 1.0, 0.3125, 1.0, 0.2812, 1.0, 0.6875, 1.0, 0.7188, 1.0, 0.7188, 1.0, 0.6875, 1.0, 0.25, 1.0, 0.2812, 1.0, 0.2812, 1.0, 0.25, 1.0, 0.6562, 1.0, 0.6875, 1.0, 0.6875, 1.0, 0.6562, 1.0, 0.2188, 1.0, 0.25, 1.0, 0.25, 1.0, 0.2188, 1.0, 0.625, 1.0, 0.6562, 1.0, 0.6562, 1.0, 0.625, 1.0, 0.0, 0.0, 0.0, 0.0, 0.0, 0.0, 0.0, 0.0, 0.0, 0.0, 0.0, 0.0, 0.0, 0.0, 0.0, 0.0, 0.0, 0.0, 0.0, 0.0, 0.0, 0.0, 0.0, 0.0, 0.0, 0.0, 0.0, 0.0, 0.0, 0.0, 0.0, 0.0, 0.0, 0.0, 0.0, 0.0, 0.0, 0.0, 0.0, 0.0, 0.0, 0.0, 0.0, 0.0, 0.0, 0.0, 0.0, 0.0, 0.0, 0.0, 0.0, 0.0, 0.0, 0.0, 0.0, 0.0, 0.0, 0.0, 0.0, 0.0, 0.0, 0.0, 0.0, 0.0, 0.0, 0.0, 0.0, 0.0, 0.0, 0.0, 0.0, 0.0, 0.625, 1.0, 0.6562, 1.0, 0.6562, 1.0, 0.625, 1.0, 0.0, 0.0, 0.0, 0.0, 0.0, 0.0, 0.0, 0.0, 0.6562, 1.0, 0.6875, 1.0, 0.6875, 1.0, 0.6562, 1.0, 0.0, 0.0, 0.0, 0.0, 0.0, 0.0, 0.0, 0.0, 0.6875, 1.0, 0.7188, 1.0, 0.7188, 1.0, 0.6875, 1.0, 0.0, 0.0, 0.0, 0.0, 0.0, 0.0, 0.0, 0.0, 0.7188, 1.0, 0.75, 1.0, 0.75, 1.0, 0.7188, 1.0, 0.0, 0.0, 0.0, 0.0, 0.0, 0.0, 0.0, 0.0, 0.75, 1.0, 0.7812, 1.0, 0.7812, 1.0, 0.75, 1.0, 0.0, 0.0, 0.0, 0.0, 0.0, 0.0, 0.0, 0.0, 0.7812, 1.0, 0.8125, 1.0, 0.8125, 1.0, 0.7812, 1.0, 0.0, 0.0, 0.0, 0.0, 0.0, 0.0, 0.0, 0.0, 0.8125, 1.0, 0.8438, 1.0, 0.8438, 1.0, 0.8125, 1.0, 0.0, 1.0, 0.03125, 1.0, 0.03125, 1.0, 0.0, 1.0, 0.0, 0.0, 0.0, 0.0, 0.0, 0.0, 0.0, 0.0, 0.8438, 1.0, 0.875, 1.0, 0.875, 1.0, 0.8438, 1.0, 0.03125, 1.0, 0.0625, 1.0, 0.0625, 1.0, 0.03125, 1.0, 0.0, 0.0, 0.0, 0.0, 0.0, 0.0, 0.0, 0.0, 0.875, 1.0, 0.9062, 1.0, 0.9062, 1.0, 0.875, 1.0, 0.0625, 1.0, 0.09375, 1.0, 0.09375, 1.0, 0.0625, 1.0, 0.0, 0.0, 0.0, 0.0, 0.0, 0.0, 0.0, 0.0, 0.9062, 1.0, 0.9375, 1.0, 0.9375, 1.0, 0.9062, 1.0, 0.09375, 1.0, 0.125, 1.0, 0.125, 1.0, 0.09375, 1.0, 0.0, 0.0, 0.0, 0.0, 0.0, 0.0, 0.0, 0.0, 0.9375, 1.0, 0.9688, 1.0, 0.9688, 1.0, 0.9375, 1.0, 0.125, 1.0, 0.1562, 1.0, 0.1562, 1.0, 0.125, 1.0, 0.0, 0.0, 0.0, 0.0, 0.0, 0.0, 0.0, 0.0, 0.9688, 1.0, 1.0, 1.0, 1.0, 1.0, 0.9688, 1.0, 0.1562, 1.0, 0.1875, 1.0, 0.1875, 1.0, 0.1562, 1.0, 0.0, 0.0, 0.0, 0.0, 0.0, 0.0, 0.0, 0.0, 0.25, 1.0, 0.2812, 1.0, 0.2812, 1.0, 0.25, 1.0, 0.0, 0.0, 0.0, 0.0, 0.0, 0.0, 0.0, 0.0, 0.2812, 1.0, 0.3125, 1.0, 0.3125, 1.0, 0.2812, 1.0, 0.0, 0.0, 0.0, 0.0, 0.0, 0.0, 0.0, 0.0, 0.3125, 1.0, 0.3438, 1.0, 0.3438, 1.0, 0.3125, 1.0, 0.0, 0.0, 0.0, 0.0, 0.0, 0.0, 0.0, 0.0, 0.3438, 1.0, 0.375, 1.0, 0.375, 1.0, 0.3438, 1.0, 0.0, 0.0, 0.0, 0.0, 0.0, 0.0, 0.0, 0.0, 0.375, 1.0, 0.4062, 1.0, 0.4062, 1.0, 0.375, 1.0, 0.0, 0.0, 0.0, 0.0, 0.0, 0.0, 0.0, 0.0, 0.4062, 1.0, 0.4375, 1.0, 0.4375, 1.0, 0.4062, 1.0, 0.0, 0.0, 0.0, 0.0, 0.0, 0.0, 0.0, 0.0, 0.4375, 1.0, 0.4688, 1.0, 0.4688, 1.0, 0.4375, 1.0, 0.0, 0.0, 0.0, 0.0, 0.0, 0.0, 0.0, 0.0, 0.4688, 1.0, 0.5, 1.0, 0.5, 1.0, 0.4688, 1.0, 0.0, 0.0, 0.0, 0.0, 0.0, 0.0, 0.0, 0.0, 0.5, 1.0, 0.5312, 1.0, 0.5312, 1.0, 0.5, 1.0, 0.0, 0.0, 0.0, 0.0, 0.0, 0.0, 0.0, 0.0, 0.5312, 1.0, 0.5625, 1.0, 0.5625, 1.0, 0.5312, 1.0, 0.0, 0.0, 0.0, 0.0, 0.0, 0.0, 0.0, 0.0, 0.5625, 1.0, 0.5938, 1.0, 0.5938, 1.0, 0.5625, 1.0, 0.0, 0.0, 0.0, 0.0, 0.0, 0.0, 0.0, 0.0, 0.5938, 1.0, 0.625, 1.0, 0.625, 1.0, 0.5938, 1.0, 0.0, 0.0, 0.0, 0.0, 0.0, 0.0, 0.0, 0.0, 0.9688, 1.0, 0.9688, 1.0, 0.9688, 1.0, 0.9688, 1.0, 0.625, 1.0, 0.6562, 1.0, 0.6562, 1.0, 0.625, 1.0, 0.0, 0.0, 0.0, 0.0, 0.0, 0.0, 0.0, 0.0, 0.0, 0.0, 0.0, 0.0, 0.0, 0.0, 0.0, 0.0, 0.6562, 1.0, 0.6875, 1.0, 0.6875, 1.0, 0.6562, 1.0, 0.0625, 1.0, 0.03125, 1.0, 0.03125, 1.0, 0.0625, 1.0, 0.0, 0.0, 0.0, 0.0, 0.0, 0.0, 0.0, 0.0, 0.0625, 1.0, 0.03125, 1.0, 0.03125, 1.0, 0.0625, 1.0, 0.5938, 1.0, 0.625, 1.0, 0.625, 1.0, 0.5938, 1.0, 0.0, 0.0, 0.0, 0.0, 0.0, 0.0, 0.0, 0.0, 0.0, 0.0, 0.0, 0.0, 0.0, 0.0, 0.0, 0.0, 0.5625, 1.0, 0.5938, 1.0, 0.5938, 1.0, 0.5625, 1.0, 0.0, 0.0, 0.0, 0.0, 0.0, 0.0, 0.0, 0.0, 0.0, 0.0, 0.0, 0.0, 0.0, 0.0, 0.0, 0.0, 0.5312, 1.0, 0.5625, 1.0, 0.5625, 1.0, 0.5312, 1.0, 0.0, 0.0, 0.0, 0.0, 0.0, 0.0, 0.0, 0.0, 0.0, 0.0, 0.0, 0.0, 0.0, 0.0, 0.0, 0.0, 0.5, 1.0, 0.5312, 1.0, 0.5312, 1.0, 0.5, 1.0, 0.0, 0.0, 0.0, 0.0, 0.0, 0.0, 0.0, 0.0, 0.0, 0.0, 0.0, 0.0, 0.0, 0.0, 0.0, 0.0, 0.4688, 1.0, 0.5, 1.0, 0.5, 1.0, 0.4688, 1.0, 0.0, 0.0, 0.0, 0.0, 0.0, 0.0, 0.0, 0.0, 0.0, 0.0, 0.0, 0.0, 0.0, 0.0, 0.0, 0.0, 0.4375, 1.0, 0.4688, 1.0, 0.4688, 1.0, 0.4375, 1.0, 0.0, 0.0, 0.0, 0.0, 0.0, 0.0, 0.0, 0.0, 0.4062, 1.0, 0.4375, 1.0, 0.4375, 1.0, 0.4062, 1.0, 0.0, 0.0, 0.0, 0.0, 0.0, 0.0, 0.0, 0.0, 0.375, 1.0, 0.4062, 1.0, 0.4062, 1.0, 0.375, 1.0, 0.0, 0.0, 0.0, 0.0, 0.0, 0.0, 0.0, 0.0, 0.3438, 1.0, 0.375, 1.0, 0.375, 1.0, 0.3438, 1.0, 0.0, 0.0, 0.0, 0.0, 0.0, 0.0, 0.0, 0.0, 0.3125, 1.0, 0.3438, 1.0, 0.3438, 1.0, 0.3125, 1.0, 0.0, 0.0, 0.0, 0.0, 0.0, 0.0, 0.0, 0.0, 0.2812, 1.0, 0.3125, 1.0, 0.3125, 1.0, 0.2812, 1.0, 0.0, 0.0, 0.0, 0.0, 0.0, 0.0, 0.0, 0.0, 0.25, 1.0, 0.2812, 1.0, 0.2812, 1.0, 0.25, 1.0, 0.0, 0.0, 0.0, 0.0, 0.0, 0.0, 0.0, 0.0, 0.2188, 1.0, 0.25, 1.0, 0.25, 1.0, 0.2188, 1.0, 0.0, 0.0, 0.0, 0.0, 0.0, 0.0, 0.0, 0.0, 0.1875, 1.0, 0.2188, 1.0, 0.2188, 1.0, 0.1875, 1.0, 0.0, 1.0, 0.0, 1.0, 0.0, 1.0, 0.0, 1.0, 0.875, 1.0, 0.8438, 1.0, 0.8438, 1.0, 0.875, 1.0, 0.6875, 1.0, 0.6562, 1.0, 0.6562, 1.0, 0.6875, 1.0, 0.03125, 1.0, 0.0, 1.0, 0.0, 1.0, 0.03125, 1.0, 0.8438, 1.0, 0.8125, 1.0, 0.8125, 1.0, 0.8438, 1.0, 0.6562, 1.0, 0.625, 1.0, 0.625, 1.0, 0.6562, 1.0, 0.9688, 1.0, 0.9688, 1.0, 0.9688, 1.0, 0.9688, 1.0, 0.8125, 1.0, 0.7812, 1.0, 0.7812, 1.0, 0.8125, 1.0, 0.5938, 1.0, 0.625, 1.0, 0.625, 1.0, 0.5938, 1.0, 0.7812, 1.0, 0.75, 1.0, 0.75, 1.0, 0.7812, 1.0, 0.5625, 1.0, 0.5938, 1.0, 0.5938, 1.0, 0.5625, 1.0, 0.75, 1.0, 0.7188, 1.0, 0.7188, 1.0, 0.75, 1.0, 0.5312, 1.0, 0.5625, 1.0, 0.5625, 1.0, 0.5312, 1.0, 0.7188, 1.0, 0.6875, 1.0, 0.6875, 1.0, 0.7188, 1.0, 0.5, 1.0, 0.5312, 1.0, 0.5312, 1.0, 0.5, 1.0, 0.6875, 1.0, 0.6562, 1.0, 0.6562, 1.0, 0.6875, 1.0, 0.4688, 1.0, 0.5, 1.0, 0.5, 1.0, 0.4688, 1.0, 0.6562, 1.0, 0.625, 1.0, 0.625, 1.0, 0.6562, 1.0, 0.4375, 1.0, 0.4688, 1.0, 0.4688, 1.0, 0.4375, 1.0, 0.625, 1.0, 0.5938, 1.0, 0.5938, 1.0, 0.625, 1.0, 0.4062, 1.0, 0.4375, 1.0, 0.4375, 1.0, 0.4062, 1.0, 0.5938, 1.0, 0.5625, 1.0, 0.5625, 1.0, 0.5938, 1.0, 0.375, 1.0, 0.4062, 1.0, 0.4062, 1.0, 0.375, 1.0, 0.0, 0.0, 0.0, 0.0, 0.0, 0.0, 0.0, 0.0, 0.3438, 1.0, 0.375, 1.0, 0.375, 1.0, 0.3438, 1.0, 0.0, 0.0, 0.0, 0.0, 0.0, 0.0, 0.0, 0.0, 0.3125, 1.0, 0.3438, 1.0, 0.3438, 1.0, 0.3125, 1.0, 0.0, 0.0, 0.0, 0.0, 0.0, 0.0, 0.0, 0.0, 0.2812, 1.0, 0.3125, 1.0, 0.3125, 1.0, 0.2812, 1.0, 0.0, 0.0, 0.0, 0.0, 0.0, 0.0, 0.0, 0.0, 0.25, 1.0, 0.2812, 1.0, 0.2812, 1.0, 0.25, 1.0, 0.0, 0.0, 0.0, 0.0, 0.0, 0.0, 0.0, 0.0, 0.2188, 1.0, 0.25, 1.0, 0.25, 1.0, 0.2188, 1.0, 0.0, 1.0, 0.0, 1.0, 0.0, 1.0, 0.0, 1.0, 0.0, 0.0, 0.0, 0.0, 0.0, 0.0, 0.0, 0.0, 0.1875, 1.0, 0.2188, 1.0, 0.2188, 1.0, 0.1875, 1.0, 0.0, 0.0, 0.0, 0.0, 0.0, 0.0, 0.0, 0.0, 0.1875, 1.0, 0.1562, 1.0, 0.1562, 1.0, 0.1875, 1.0, 0.9688, 1.0, 1.0, 1.0, 1.0, 1.0, 0.9688, 1.0, 0.0, 0.0, 0.0, 0.0, 0.0, 0.0, 0.0, 0.0, 0.1562, 1.0, 0.125, 1.0, 0.125, 1.0, 0.1562, 1.0, 0.9688, 1.0, 0.9375, 1.0, 0.9375, 1.0, 0.9688, 1.0, 0.0, 0.0, 0.0, 0.0, 0.0, 0.0, 0.0, 0.0, 0.125, 1.0, 0.09375, 1.0, 0.09375, 1.0, 0.125, 1.0, 0.9375, 1.0, 0.9062, 1.0, 0.9062, 1.0, 0.9375, 1.0, 0.0, 0.0, 0.0, 0.0, 0.0, 0.0, 0.0, 0.0, 0.09375, 1.0, 0.0625, 1.0, 0.0625, 1.0, 0.09375, 1.0, 0.9062, 1.0, 0.875, 1.0, 0.875, 1.0, 0.9062, 1.0, 0.0, 0.0, 0.0, 0.0, 0.0, 0.0, 0.0, 0.0, 0.0625, 1.0, 0.03125, 1.0, 0.03125, 1.0, 0.0625, 1.0, 0.875, 1.0, 0.8438, 1.0, 0.8438, 1.0, 0.875, 1.0, 0.0, 0.0, 0.0, 0.0, 0.0, 0.0, 0.0, 0.0, 0.03125, 1.0, 0.0, 1.0, 0.0, 1.0, 0.03125, 1.0, 0.8438, 1.0, 0.8125, 1.0, 0.8125, 1.0, 0.8438, 1.0, 0.0, 0.0, 0.0, 0.0, 0.0, 0.0, 0.0, 0.0, 0.0, 0.0, 0.0, 0.0, 0.0, 0.0, 0.0, 0.0, 0.8125, 1.0, 0.7812, 1.0, 0.7812, 1.0, 0.8125, 1.0, 0.1562, 1.0, 0.125, 1.0, 0.125, 1.0, 0.1562, 1.0, 0.9688, 1.0, 0.9375, 1.0, 0.9375, 1.0, 0.9688, 1.0, 0.7812, 1.0, 0.75, 1.0, 0.75, 1.0, 0.7812, 1.0, 0.125, 1.0, 0.09375, 1.0, 0.09375, 1.0, 0.125, 1.0, 0.9375, 1.0, 0.9062, 1.0, 0.9062, 1.0, 0.9375, 1.0, 0.75, 1.0, 0.7188, 1.0, 0.7188, 1.0, 0.75, 1.0, 0.09375, 1.0, 0.0625, 1.0, 0.0625, 1.0, 0.09375, 1.0, 0.9062, 1.0, 0.875, 1.0, 0.875, 1.0, 0.9062, 1.0, 0.7188, 1.0, 0.6875, 1.0, 0.6875, 1.0, 0.7188, 1.0, 0.9375, 1.0, 0.9688, 1.0, 0.9688, 1.0, 0.9375, 1.0, 0.09375, 1.0, 0.125, 1.0, 0.125, 1.0, 0.09375, 1.0, 0.5, 1.0, 0.5312, 1.0, 0.5312, 1.0, 0.5, 1.0, 0.9062, 1.0, 0.9375, 1.0, 0.9375, 1.0, 0.9062, 1.0, 0.0625, 1.0, 0.09375, 1.0, 0.09375, 1.0, 0.0625, 1.0, 0.4688, 1.0, 0.5, 1.0, 0.5, 1.0, 0.4688, 1.0, 0.875, 1.0, 0.9062, 1.0, 0.9062, 1.0, 0.875, 1.0, 0.03125, 1.0, 0.0625, 1.0, 0.0625, 1.0, 0.03125, 1.0, 0.4375, 1.0, 0.4688, 1.0, 0.4688, 1.0, 0.4375, 1.0, 0.8438, 1.0, 0.875, 1.0, 0.875, 1.0, 0.8438, 1.0, 0.0, 1.0, 0.03125, 1.0, 0.03125, 1.0, 0.0, 1.0, 0.4062, 1.0, 0.4375, 1.0, 0.4375, 1.0, 0.4062, 1.0, 0.8125, 1.0, 0.8438, 1.0, 0.8438, 1.0, 0.8125, 1.0, 0.375, 1.0, 0.4062, 1.0, 0.4062, 1.0, 0.375, 1.0, 0.7812, 1.0, 0.8125, 1.0, 0.8125, 1.0, 0.7812, 1.0, 0.3438, 1.0, 0.375, 1.0, 0.375, 1.0, 0.3438, 1.0, 0.75, 1.0, 0.7812, 1.0, 0.7812, 1.0, 0.75, 1.0, 0.3125, 1.0, 0.3438, 1.0, 0.3438, 1.0, 0.3125, 1.0, 0.7188, 1.0, 0.75, 1.0, 0.75, 1.0, 0.7188, 1.0, 0.2812, 1.0, 0.3125, 1.0, 0.3125, 1.0, 0.2812, 1.0, 0.6875, 1.0, 0.7188, 1.0, 0.7188, 1.0, 0.6875, 1.0, 0.25, 1.0, 0.2812, 1.0, 0.2812, 1.0, 0.25, 1.0, 0.6562, 1.0, 0.6875, 1.0, 0.6875, 1.0, 0.6562, 1.0, 0.2188, 1.0, 0.25, 1.0, 0.25, 1.0, 0.2188, 1.0, 0.625, 1.0, 0.6562, 1.0, 0.6562, 1.0, 0.625, 1.0, 0.1875, 1.0, 0.2188, 1.0, 0.2188, 1.0, 0.1875, 1.0, 0.5938, 1.0, 0.625, 1.0, 0.625, 1.0, 0.5938, 1.0, 0.1562, 1.0, 0.1875, 1.0, 0.1875, 1.0, 0.1562, 1.0, 0.5625, 1.0, 0.5938, 1.0, 0.5938, 1.0, 0.5625, 1.0, 0.125, 1.0, 0.1562, 1.0, 0.1562, 1.0, 0.125, 1.0, 0.5312, 1.0, 0.5625, 1.0, 0.5625, 1.0, 0.5312, 1.0, 0.9688, 1.0, 1.0, 1.0, 1.0, 1.0, 0.9688, 1.0, 0.9688, 1.0, 1.0, 1.0, 1.0, 1.0, 0.9688, 1.0, 0.0, 0.0, 0.0, 0.0, 0.0, 0.0, 0.0, 0.0, 0.2188, 1.0, 0.25, 1.0, 0.25, 1.0, 0.2188, 1.0, 0.0, 1.0, 0.0, 1.0, 0.0, 1.0, 0.0, 1.0, 0.0, 0.0, 0.0, 0.0, 0.0, 0.0, 0.0, 0.0, 0.1875, 1.0, 0.2188, 1.0, 0.2188, 1.0, 0.1875, 1.0, 0.0, 0.0, 0.0, 0.0, 0.0, 0.0, 0.0, 0.0, 0.1562, 1.0, 0.1875, 1.0, 0.1875, 1.0, 0.1562, 1.0, 0.0, 0.0, 0.0, 0.0, 0.0, 0.0, 0.0, 0.0, 0.125, 1.0, 0.1562, 1.0, 0.1562, 1.0, 0.125, 1.0, 0.9375, 1.0, 0.9688, 1.0, 0.9688, 1.0, 0.9375, 1.0, 0.0, 0.0, 0.0, 0.0, 0.0, 0.0, 0.0, 0.0, 0.09375, 1.0, 0.125, 1.0, 0.125, 1.0, 0.09375, 1.0, 0.9062, 1.0, 0.9375, 1.0, 0.9375, 1.0, 0.9062, 1.0, 0.0, 0.0, 0.0, 0.0, 0.0, 0.0, 0.0, 0.0, 0.0, 0.0, 0.0, 0.0, 0.0, 0.0, 0.0, 0.0, 0.0625, 1.0, 0.09375, 1.0, 0.09375, 1.0, 0.0625, 1.0, 0.875, 1.0, 0.9062, 1.0, 0.9062, 1.0, 0.875, 1.0, 0.0, 0.0, 0.0, 0.0, 0.0, 0.0, 0.0, 0.0, 0.03125, 1.0, 0.0625, 1.0, 0.0625, 1.0, 0.03125, 1.0, 0.8438, 1.0, 0.875, 1.0, 0.875, 1.0, 0.8438, 1.0, 0.0, 0.0, 0.0, 0.0, 0.0, 0.0, 0.0, 0.0, 0.0, 1.0, 0.03125, 1.0, 0.03125, 1.0, 0.0, 1.0, 0.8125, 1.0, 0.8438, 1.0, 0.8438, 1.0, 0.8125, 1.0, 0.0, 0.0, 0.0, 0.0, 0.0, 0.0, 0.0, 0.0, 0.7812, 1.0, 0.8125, 1.0, 0.8125, 1.0, 0.7812, 1.0, 0.0, 0.0, 0.0, 0.0, 0.0, 0.0, 0.0, 0.0, 0.0, 0.0, 0.0, 0.0, 0.0, 0.0, 0.0, 0.0, 0.75, 1.0, 0.7812, 1.0, 0.7812, 1.0, 0.75, 1.0, 0.0, 0.0, 0.0, 0.0, 0.0, 0.0, 0.0, 0.0, 0.0, 0.0, 0.0, 0.0, 0.0, 0.0, 0.0, 0.0, 0.7188, 1.0, 0.75, 1.0, 0.75, 1.0, 0.7188, 1.0, 0.9688, 1.0, 0.9688, 1.0, 0.9688, 1.0, 0.9688, 1.0, 0.0, 0.0, 0.0, 0.0, 0.0, 0.0, 0.0, 0.0, 0.0, 0.0, 0.0, 0.0, 0.0, 0.0, 0.0, 0.0, 0.6875, 1.0, 0.7188, 1.0, 0.7188, 1.0, 0.6875, 1.0])
me_cylinder.use_remesh_fix_poles = True
me_cylinder.use_remesh_preserve_attributes = False
me_cylinder.use_mirror_vertex_groups = False
me_cylinder.update()
me_plane = bpy.data.meshes.new('Plane')
me_plane.from_pydata([(1.0, 0.7083, 0.1), (1.0, 0.0, 0.0), (1.0, 0.75, 0.1), (1.0, 0.75, 0.0), (1.0, 0.7083, 1.1), (1.0, 0.5417, 1.1), (1.0, 0.5417, 1.26), (1.0, 0.5833, 1.3), (1.0, 0.5417, 1.3), (1.0, 0.4167, 1.1), (1.0, 0.0, 1.1), (1.0, 0.5833, 1.1), (1.0, 0.5833, 1.6), (1.0, 0.5364, 1.6), (1.0, 0.5833, 1.6), (1.0, 0.5364, 1.6), (1.0, 0.586, 1.9), (1.0, 0.539, 1.9), (1.0, 0.6855, 1.57), (1.0, 0.5855, 1.57), (1.0, 0.6855, 2.43), (1.0, 0.5855, 2.43), (1.0, 0.5823, 2.4), (1.0, 0.0, 2.4)], [(0, 4), (2, 0), (1, 3), (3, 2), (4, 5), (5, 6), (6, 7), (7, 8), (8, 9), (9, 10), (7, 11), (11, 12), (5, 13), (12, 14), (13, 15), (14, 15), (16, 17), (15, 17), (16, 14), (18, 19), (20, 21), (19, 21), (20, 18), (21, 22), (22, 23)], [])
_uv = me_plane.uv_layers.new(name='UVMap')
_uv.uv.foreach_set('vector', [])
me_plane.use_remesh_fix_poles = True
me_plane.use_remesh_preserve_attributes = False
me_plane.use_mirror_vertex_groups = False
me_plane.update()
me_cube_001 = bpy.data.meshes.new('Cube.001')
me_cube_001.from_pydata([(0.7, 0.685, 1.65), (0.02638, 0.685, 2.4), (0.7, -0.685, 1.65), (0.02638, -0.685, 2.4), (5.988e-08, -0.685, 2.4), (-5.988e-08, 0.685, 2.4), (0.7, 0.685, 1.55), (0.7, -0.685, 1.55), (0.6, 0.685, 1.55), (0.6, -0.685, 1.55), (0.6, 0.6, 1.62), (0.6, -0.6, 1.62), (0.4664, 0.6, 1.601), (0.4664, -0.6, 1.601), (0.3265, 0.6, 1.573), (0.3265, -0.6, 1.573), (0.193, 0.6, 1.504), (0.193, -0.6, 1.504), (0.09504, 0.6, 1.419), (0.09504, -0.6, 1.419), (0.03, 0.6, 1.32), (0.03, -0.6, 1.32), (0.6, 0.6, 1.65), (0.4664, 0.6, 1.643), (0.03, 0.6, 1.8), (0.03, -0.6, 1.8), (0.03, 0.6, 1.1), (0.03, -0.6, 1.1), (-5.96e-08, 0.6, 1.8), (5.96e-08, -0.6, 1.8), (-5.96e-08, 0.6, 1.1), (5.96e-08, -0.6, 1.1), (5.988e-08, -0.685, 2.33), (-5.988e-08, 0.685, 2.33), (0.6, -0.685, 1.66), (0.6, 0.685, 1.66), (0.6, -0.6, 1.65), (0.4664, -0.6, 1.643), (0.3212, 0.6, 1.614), (0.3212, -0.6, 1.614), (0.1845, 0.6, 1.56), (0.1845, -0.6, 1.56), (0.07638, 0.6, 1.492), (0.07638, -0.6, 1.492), (0.03, 0.6, 1.45), (0.03, -0.6, 1.45), (0.6, 0.58, 1.65), (0.6, -0.58, 1.65), (0.6, 0.58, 1.66), (0.6, -0.58, 1.66), (0.4664, 0.58, 1.65), (0.4664, -0.58, 1.65), (0.4664, -0.58, 1.643), (0.4664, 0.58, 1.643), (0.3223, 0.58, 1.65), (0.3223, -0.58, 1.65), (0.1845, 0.58, 1.65), (0.1845, -0.58, 1.65), (0.0785, 0.58, 1.65), (0.0785, -0.58, 1.65), (0.03, 0.58, 1.65), (0.03, -0.58, 1.65), (0.3211, 0.58, 1.614), (0.3211, -0.58, 1.614), (0.1841, 0.58, 1.559), (0.1841, -0.58, 1.559), (0.07717, 0.58, 1.491), (0.07717, -0.58, 1.493), (0.03, 0.58, 1.45), (0.03, -0.58, 1.45), (0.4755, 0.58, 1.799), (0.4755, -0.58, 1.799), (0.03, 0.58, 1.8), (0.03, -0.58, 1.8), (-5.96e-08, 0.58, 1.8), (5.96e-08, -0.58, 1.8), (-5.96e-08, 0.58, 2.33), (5.96e-08, -0.58, 2.33), (0.6, 0.54, 1.62), (0.4664, 0.54, 1.601), (0.3265, 0.54, 1.573), (0.193, 0.54, 1.504), (0.09504, 0.54, 1.419), (0.03, 0.54, 1.32), (0.03, 0.54, 1.1), (0.6, -0.54, 1.62), (0.4664, -0.54, 1.601), (0.3265, -0.54, 1.573), (0.193, -0.54, 1.504), (0.09504, -0.54, 1.419), (0.03, -0.54, 1.32), (0.03, -0.54, 1.1), (0.02638, 0.685, 2.4), (0.05682, -0.6268, 2.361), (0.05682, 0.6268, 2.366), (0.6971, 0.6272, 1.648), (0.6971, -0.6272, 1.648), (0.04801, -0.6268, 2.353), (0.04801, 0.6268, 2.358), (0.6639, 0.6272, 1.65), (0.6639, -0.6272, 1.65)], [(36, 22), (1, 92)], [(3, 2, 96, 93), (3, 1, 5, 4), (2, 0, 6, 7), (7, 6, 8, 9), (0, 35, 8, 6), (9, 8, 35, 34), (4, 5, 33, 32), (32, 33, 35, 34), (0, 35, 33, 1), (5, 1, 33), (26, 24, 28, 30), (27, 31, 29, 25), (68, 44, 42, 66), (37, 36, 47, 52), (66, 42, 40, 64), (40, 38, 62, 64), (23, 53, 62, 38), (13, 37, 36, 11), (15, 39, 37, 13), (17, 41, 39, 15), (19, 43, 41, 17), (21, 45, 43, 19), (22, 23, 12, 10), (12, 23, 38, 14), (14, 38, 40, 16), (16, 40, 42, 18), (18, 42, 44, 20), (23, 22, 46, 53), (50, 70, 48), (53, 50, 48, 46), (54, 50, 53, 62), (62, 64, 56, 54), (58, 56, 64, 66), (60, 58, 66, 68), (47, 49, 51, 52), (52, 51, 55, 63), (63, 55, 57, 65), (67, 65, 57, 59), (61, 69, 67, 59), (70, 50, 60, 72), (74, 76, 70), (75, 77, 71), (49, 71, 51), (71, 73, 61, 51), (2, 7, 9, 34), (4, 32, 3), (3, 32, 34, 2), (52, 63, 39, 37), (41, 65, 63, 39), (43, 67, 65, 41), (45, 69, 67, 43), (18, 20, 83, 82), (16, 18, 82, 81), (14, 16, 81, 80), (12, 14, 80, 79), (10, 12, 79, 78), (83, 20, 26, 84), (24, 44, 68, 72), (28, 24, 72, 74), (25, 29, 75, 73), (69, 45, 25, 73), (21, 19, 89, 90), (19, 17, 88, 89), (17, 15, 87, 88), (15, 13, 86, 87), (13, 11, 85, 86), (91, 27, 21, 90), (95, 94, 98, 99), (96, 95, 99, 100), (93, 94, 92, 3), (94, 95, 0, 92), (99, 98, 97, 100), (94, 93, 97, 98), (93, 96, 100, 97)])
_uv = me_cube_001.uv_layers.new(name='UVMap')
_uv.uv.foreach_set('vector', [0.625, 0.25, 0.375, 0.25, 0.3868, 0.2395, 0.6119, 0.238, 0.625, 0.25, 0.625, 0.0, 0.625, 0.0, 0.625, 0.25, 0.375, 0.25, 0.375, 0.0, 0.375, 0.0, 0.375, 0.25, 0.375, 0.25, 0.375, 0.0, 0.375, 0.0, 0.375, 0.25, 0.375, 0.0, 0.0, 0.0, 0.375, 0.0, 0.375, 0.0, 0.375, 0.25, 0.375, 0.0, 0.625, 0.0, 0.625, 0.25, 0.625, 0.25, 0.625, 0.0, 0.625, 0.0, 0.625, 0.25, 0.625, 0.25, 0.625, 0.0, 0.625, 0.0, 0.625, 0.25, 0.375, 0.0, 0.0, 0.0, 0.625, 0.0, 0.625, 0.0, 0.625, 0.0, 0.625, 0.0, 0.625, 0.0, 0.0, 0.0, 0.0, 0.0, 0.0, 0.0, 0.0, 0.0, 0.0, 0.0, 0.0, 0.0, 0.0, 0.0, 0.0, 0.0, 0.0, 0.0, 0.375, 0.0, 0.375, 0.0, 0.0, 0.0, 0.375, 0.25, 0.375, 0.25, 0.375, 0.25, 0.0, 0.0, 0.0, 0.0, 0.375, 0.0, 0.375, 0.0, 0.0, 0.0, 0.375, 0.0, 0.375, 0.0, 0.0, 0.0, 0.0, 0.0, 0.375, 0.0, 0.0, 0.0, 0.0, 0.0, 0.375, 0.0, 0.375, 0.25, 0.375, 0.25, 0.375, 0.25, 0.375, 0.25, 0.375, 0.25, 0.375, 0.25, 0.375, 0.25, 0.375, 0.25, 0.375, 0.25, 0.375, 0.25, 0.375, 0.25, 0.375, 0.25, 0.375, 0.25, 0.375, 0.25, 0.375, 0.25, 0.375, 0.25, 0.375, 0.25, 0.375, 0.25, 0.375, 0.25, 0.375, 0.25, 0.375, 0.0, 0.375, 0.0, 0.375, 0.0, 0.375, 0.0, 0.375, 0.0, 0.375, 0.0, 0.375, 0.0, 0.375, 0.0, 0.375, 0.0, 0.375, 0.0, 0.375, 0.0, 0.375, 0.0, 0.375, 0.0, 0.375, 0.0, 0.375, 0.0, 0.375, 0.0, 0.375, 0.0, 0.375, 0.0, 0.375, 0.0, 0.375, 0.0, 0.375, 0.0, 0.375, 0.0, 0.375, 0.0, 0.0, 0.0, 0.0, 0.0, 0.0, 0.0, 0.375, 0.0, 0.0, 0.0, 0.0, 0.0, 0.375, 0.0, 0.375, 0.0, 0.0, 0.0, 0.0, 0.0, 0.0, 0.0, 0.0, 0.0, 0.0, 0.0, 0.0, 0.0, 0.0, 0.0, 0.0, 0.0, 0.0, 0.0, 0.0, 0.0, 0.0, 0.0, 0.0, 0.0, 0.0, 0.0, 0.0, 0.0, 0.0, 0.0, 0.0, 0.0, 0.375, 0.25, 0.375, 0.25, 0.0, 0.0, 0.0, 0.0, 0.0, 0.0, 0.0, 0.0, 0.0, 0.0, 0.0, 0.0, 0.0, 0.0, 0.0, 0.0, 0.0, 0.0, 0.0, 0.0, 0.0, 0.0, 0.0, 0.0, 0.0, 0.0, 0.0, 0.0, 0.0, 0.0, 0.0, 0.0, 0.0, 0.0, 0.0, 0.0, 0.0, 0.0, 0.0, 0.0, 0.0, 0.0, 0.0, 0.0, 0.0, 0.0, 0.0, 0.0, 0.0, 0.0, 0.0, 0.0, 0.0, 0.0, 0.0, 0.0, 0.375, 0.25, 0.0, 0.0, 0.0, 0.0, 0.0, 0.0, 0.0, 0.0, 0.0, 0.0, 0.0, 0.0, 0.375, 0.25, 0.375, 0.25, 0.375, 0.25, 0.625, 0.25, 0.625, 0.25, 0.625, 0.25, 0.625, 0.25, 0.625, 0.25, 0.625, 0.25, 0.625, 0.25, 0.375, 0.25, 0.0, 0.0, 0.0, 0.0, 0.375, 0.25, 0.375, 0.25, 0.375, 0.25, 0.0, 0.0, 0.0, 0.0, 0.375, 0.25, 0.375, 0.25, 0.0, 0.0, 0.0, 0.0, 0.375, 0.25, 0.375, 0.25, 0.0, 0.0, 0.0, 0.0, 0.375, 0.25, 0.375, 0.0, 0.375, 0.0, 0.375, 0.0, 0.375, 0.0, 0.375, 0.0, 0.375, 0.0, 0.375, 0.0, 0.375, 0.0, 0.375, 0.0, 0.375, 0.0, 0.375, 0.0, 0.375, 0.0, 0.375, 0.0, 0.375, 0.0, 0.375, 0.0, 0.375, 0.0, 0.375, 0.0, 0.375, 0.0, 0.375, 0.0, 0.375, 0.0, 0.375, 0.0, 0.375, 0.0, 0.0, 0.0, 0.0, 0.0, 0.0, 0.0, 0.375, 0.0, 0.0, 0.0, 0.0, 0.0, 0.0, 0.0, 0.0, 0.0, 0.0, 0.0, 0.0, 0.0, 0.0, 0.0, 0.0, 0.0, 0.0, 0.0, 0.0, 0.0, 0.0, 0.0, 0.375, 0.25, 0.0, 0.0, 0.0, 0.0, 0.375, 0.25, 0.375, 0.25, 0.375, 0.25, 0.375, 0.25, 0.375, 0.25, 0.375, 0.25, 0.375, 0.25, 0.375, 0.25, 0.375, 0.25, 0.375, 0.25, 0.375, 0.25, 0.375, 0.25, 0.375, 0.25, 0.375, 0.25, 0.375, 0.25, 0.375, 0.25, 0.375, 0.25, 0.375, 0.25, 0.375, 0.25, 0.375, 0.25, 0.0, 0.0, 0.0, 0.0, 0.375, 0.25, 0.375, 0.25, 0.3851, 0.01054, 0.6137, 0.01062, 0.6137, 0.01062, 0.3851, 0.01054, 0.3868, 0.2395, 0.3851, 0.01054, 0.3851, 0.01054, 0.3868, 0.2395, 0.6119, 0.238, 0.6137, 0.01062, 0.0, 0.0, 0.625, 0.25, 0.6137, 0.01062, 0.3851, 0.01054, 0.375, 0.0, 0.0, 0.0, 0.3851, 0.01054, 0.6137, 0.01062, 0.6119, 0.238, 0.3868, 0.2395, 0.6137, 0.01062, 0.6119, 0.238, 0.6119, 0.238, 0.6137, 0.01062, 0.6119, 0.238, 0.3868, 0.2395, 0.3868, 0.2395, 0.6119, 0.238])
me_cube_001.use_remesh_fix_poles = True
me_cube_001.use_remesh_preserve_attributes = False
me_cube_001.use_mirror_vertex_groups = False
me_cube_001.update()
me_plane_001 = bpy.data.meshes.new('Plane.001')
me_plane_001.from_pydata([(0.03, -4.371e-08, 1.1), (-0.03, -4.371e-08, 1.1), (0.03, 6.468e-09, 1.8), (-0.03, 6.468e-09, 1.8), (0.0, 3.198e-08, 1.8), (0.0, 1.162e-07, 2.43), (0.7, 0.0, 1.65), (0.7, -7.688e-08, 1.5), (0.6, -7.688e-08, 1.5), (0.7, -6.285e-08, 1.55), (0.0, 3.453e-08, 2.33), (0.6, -5.562e-08, 1.658), (0.03, -1.735e-08, 1.32), (0.09293, -5.049e-09, 1.416), (0.1916, 4.986e-09, 1.503), (0.3271, 1.173e-08, 1.572), (0.4726, 1.562e-08, 1.601), (0.5997, 1.795e-08, 1.62), (0.4716, -5.774e-08, 1.642), (0.3201, -6.157e-08, 1.614), (0.1813, -6.819e-08, 1.559), (0.07687, -7.693e-08, 1.492), (0.03, -8.624e-08, 1.45)], [(0, 1), (2, 3), (1, 3), (2, 0), (3, 4), (4, 5), (5, 6), (6, 7), (7, 8), (0, 12), (9, 10), (8, 11), (12, 13), (13, 14), (14, 15), (15, 16), (16, 17), (11, 18), (18, 19), (19, 20), (20, 21), (21, 22)], [])
_uv = me_plane_001.uv_layers.new(name='UVMap')
_uv.uv.foreach_set('vector', [])
me_plane_001.use_remesh_fix_poles = True
me_plane_001.use_remesh_preserve_attributes = False
me_plane_001.use_mirror_vertex_groups = False
me_plane_001.update()

# ---- objects
ob_light = bpy.data.objects.new('Light', light_light)
ob_camera = bpy.data.objects.new('Camera', cam_camera)
ob_cylinder = bpy.data.objects.new('Cylinder', me_cylinder)
ob_plane = bpy.data.objects.new('Plane', me_plane)
ob_cube = bpy.data.objects.new('Cube', me_cube_001)
ob_plane_001 = bpy.data.objects.new('Plane.001', me_plane_001)

# ---- transforms, parenting, visibility, modifiers, constraints
ob_light.location = (4.076, 1.005, 5.904)
ob_light.rotation_euler = (0.6503, 0.05522, 1.866)
ob_light.lock_rotations_4d = False
ob_light.empty_display_type = 'ARROWS'
ob_light.color = (0.0, 0.0, 0.0, 0.0)
ob_light.lineart.crease_threshold = 0.0
ob_camera.location = (7.359, -6.926, 4.958)
ob_camera.rotation_euler = (1.109, 0.0, 0.8149)
ob_camera.lock_rotations_4d = False
ob_camera.empty_display_type = 'ARROWS'
ob_camera.color = (0.0, 0.0, 0.0, 0.0)
ob_camera.display_type = 'WIRE'
ob_camera.lineart.crease_threshold = 0.0
ob_cylinder.location = (0.0, 0.0, 0.0)
ob_cylinder.lineart.crease_threshold = 0.0
ob_plane.location = (0.0, 0.0, 0.0)
ob_plane.lineart.crease_threshold = 0.0
ob_cube.location = (0.0, 0.0, 0.0)
ob_cube.lineart.crease_threshold = 0.0
_m = ob_cube.modifiers.new('Mirror', 'MIRROR')
ob_plane_001.location = (0.0, 1.0, 0.0)
ob_plane_001.lineart.crease_threshold = 0.0

# ---- collection membership
col_collection.objects.link(ob_light)
col_collection.objects.link(ob_camera)
col_collection.objects.link(ob_cylinder)
col_collection.objects.link(ob_plane)
col_collection.objects.link(ob_cube)
col_collection.objects.link(ob_plane_001)

# ---- scene / render settings (as saved in the file)
scene.camera = ob_camera
scene.frame_start = 1; scene.frame_end = 250; scene.frame_set(1)
scene.render.engine = 'BLENDER_EEVEE_NEXT'
scene.cycles.use_denoising = False
scene.cycles.samples = 128
scene.cycles.sampling_pattern = 'TABULATED_SOBOL'
scene.cycles.use_adaptive_sampling = False
scene.cycles.use_light_tree = False
scene.view_settings.view_transform = 'Filmic'
bpy.context.view_layer.update()
